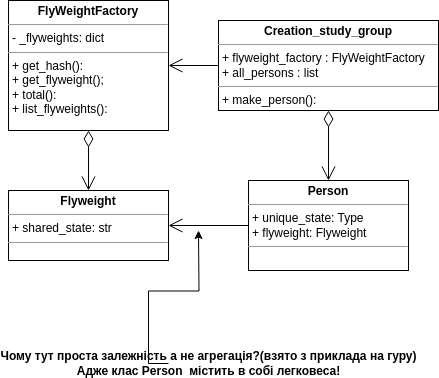

The diagram above was exported from draw.io. Its source (the exported page's mxGraphModel, read from the mxfile embedded in the PNG):
<mxGraphModel dx="1137" dy="646" grid="1" gridSize="10" guides="1" tooltips="1" connect="1" arrows="1" fold="1" page="1" pageScale="1" pageWidth="827" pageHeight="1169" math="0" shadow="0">
  <root>
    <mxCell id="WIyWlLk6GJQsqaUBKTNV-0" />
    <mxCell id="WIyWlLk6GJQsqaUBKTNV-1" parent="WIyWlLk6GJQsqaUBKTNV-0" />
    <mxCell id="lkhHkiGsW1_AmiOvLdoH-1" value="&lt;p style=&quot;margin:0px;margin-top:4px;text-align:center;&quot;&gt;&lt;b&gt;Flyweight&lt;/b&gt;&lt;br&gt;&lt;/p&gt;&lt;hr size=&quot;1&quot;&gt;&lt;p style=&quot;margin:0px;margin-left:4px;&quot;&gt;+&amp;nbsp;shared_state&lt;span style=&quot;background-color: initial;&quot;&gt;: str&lt;/span&gt;&lt;/p&gt;&lt;hr size=&quot;1&quot;&gt;&lt;p style=&quot;margin:0px;margin-left:4px;&quot;&gt;&lt;br&gt;&lt;/p&gt;" style="verticalAlign=top;align=left;overflow=fill;fontSize=12;fontFamily=Helvetica;html=1;whiteSpace=wrap;" vertex="1" parent="WIyWlLk6GJQsqaUBKTNV-1">
      <mxGeometry x="250" y="440" width="160" height="70" as="geometry" />
    </mxCell>
    <mxCell id="lkhHkiGsW1_AmiOvLdoH-2" value="&lt;p style=&quot;margin:0px;margin-top:4px;text-align:center;&quot;&gt;&lt;b&gt;Person&lt;/b&gt;&lt;br&gt;&lt;/p&gt;&lt;hr size=&quot;1&quot;&gt;&lt;p style=&quot;margin:0px;margin-left:4px;&quot;&gt;+&amp;nbsp;unique_state&lt;span style=&quot;background-color: initial;&quot;&gt;: Type&lt;/span&gt;&lt;/p&gt;&lt;p style=&quot;margin:0px;margin-left:4px;&quot;&gt;+&amp;nbsp;flyweight&lt;span style=&quot;background-color: initial;&quot;&gt;: F&lt;/span&gt;lyweight&lt;/p&gt;&lt;hr size=&quot;1&quot;&gt;&lt;p style=&quot;margin:0px;margin-left:4px;&quot;&gt;&lt;br&gt;&lt;/p&gt;" style="verticalAlign=top;align=left;overflow=fill;fontSize=12;fontFamily=Helvetica;html=1;whiteSpace=wrap;" vertex="1" parent="WIyWlLk6GJQsqaUBKTNV-1">
      <mxGeometry x="490" y="430" width="160" height="90" as="geometry" />
    </mxCell>
    <mxCell id="lkhHkiGsW1_AmiOvLdoH-5" value="&lt;p style=&quot;margin:0px;margin-top:4px;text-align:center;&quot;&gt;&lt;b&gt;FlyWeightFactory&lt;/b&gt;&lt;br&gt;&lt;/p&gt;&lt;hr size=&quot;1&quot;&gt;&lt;p style=&quot;margin:0px;margin-left:4px;&quot;&gt;- _flyweights&lt;span style=&quot;background-color: initial;&quot;&gt;: dict&lt;/span&gt;&lt;/p&gt;&lt;hr size=&quot;1&quot;&gt;&lt;p style=&quot;margin:0px;margin-left:4px;&quot;&gt;+&amp;nbsp;get_hash&lt;span style=&quot;background-color: initial;&quot;&gt;():&amp;nbsp;&lt;/span&gt;&lt;/p&gt;&lt;p style=&quot;margin:0px;margin-left:4px;&quot;&gt;&lt;span style=&quot;background-color: initial;&quot;&gt;+ get_flyweight();&lt;br&gt;&lt;/span&gt;&lt;/p&gt;&lt;p style=&quot;margin:0px;margin-left:4px;&quot;&gt;&lt;span style=&quot;background-color: initial;&quot;&gt;+ total():&lt;/span&gt;&lt;/p&gt;&lt;p style=&quot;margin:0px;margin-left:4px;&quot;&gt;&lt;span style=&quot;background-color: initial;&quot;&gt;+&amp;nbsp;&lt;/span&gt;list_flyweights():&lt;/p&gt;" style="verticalAlign=top;align=left;overflow=fill;fontSize=12;fontFamily=Helvetica;html=1;whiteSpace=wrap;" vertex="1" parent="WIyWlLk6GJQsqaUBKTNV-1">
      <mxGeometry x="250" y="250" width="160" height="130" as="geometry" />
    </mxCell>
    <mxCell id="lkhHkiGsW1_AmiOvLdoH-6" value="&lt;p style=&quot;margin:0px;margin-top:4px;text-align:center;&quot;&gt;&lt;b&gt;Creation_study_group&lt;/b&gt;&lt;br&gt;&lt;/p&gt;&lt;hr size=&quot;1&quot;&gt;&lt;p style=&quot;margin:0px;margin-left:4px;&quot;&gt;+ flyweight_factory &lt;span style=&quot;background-color: initial;&quot;&gt;: FlyWeightFactory&lt;/span&gt;&lt;/p&gt;&lt;p style=&quot;margin:0px;margin-left:4px;&quot;&gt;&lt;span style=&quot;background-color: initial;&quot;&gt;+&amp;nbsp;&lt;/span&gt;all_persons : list&lt;/p&gt;&lt;hr size=&quot;1&quot;&gt;&lt;p style=&quot;margin:0px;margin-left:4px;&quot;&gt;+&amp;nbsp;make_person&lt;span style=&quot;background-color: initial;&quot;&gt;():&amp;nbsp;&lt;/span&gt;&lt;/p&gt;" style="verticalAlign=top;align=left;overflow=fill;fontSize=12;fontFamily=Helvetica;html=1;whiteSpace=wrap;" vertex="1" parent="WIyWlLk6GJQsqaUBKTNV-1">
      <mxGeometry x="460" y="270" width="220" height="90" as="geometry" />
    </mxCell>
    <mxCell id="lkhHkiGsW1_AmiOvLdoH-7" value="" style="endArrow=open;html=1;endSize=12;startArrow=diamondThin;startSize=14;startFill=0;edgeStyle=orthogonalEdgeStyle;align=left;verticalAlign=bottom;rounded=0;" edge="1" parent="WIyWlLk6GJQsqaUBKTNV-1" source="lkhHkiGsW1_AmiOvLdoH-6" target="lkhHkiGsW1_AmiOvLdoH-2">
      <mxGeometry x="-1" y="3" relative="1" as="geometry">
        <mxPoint x="330" y="400" as="sourcePoint" />
        <mxPoint x="490" y="400" as="targetPoint" />
      </mxGeometry>
    </mxCell>
    <mxCell id="lkhHkiGsW1_AmiOvLdoH-10" value="" style="endArrow=open;html=1;endSize=12;startArrow=diamondThin;startSize=14;startFill=0;edgeStyle=orthogonalEdgeStyle;align=left;verticalAlign=bottom;rounded=0;" edge="1" parent="WIyWlLk6GJQsqaUBKTNV-1" source="lkhHkiGsW1_AmiOvLdoH-5" target="lkhHkiGsW1_AmiOvLdoH-1">
      <mxGeometry x="-1" y="3" relative="1" as="geometry">
        <mxPoint x="330" y="410" as="sourcePoint" />
        <mxPoint x="420" y="325" as="targetPoint" />
      </mxGeometry>
    </mxCell>
    <mxCell id="lkhHkiGsW1_AmiOvLdoH-11" value="" style="endArrow=open;endFill=1;endSize=12;html=1;rounded=0;" edge="1" parent="WIyWlLk6GJQsqaUBKTNV-1" source="lkhHkiGsW1_AmiOvLdoH-6" target="lkhHkiGsW1_AmiOvLdoH-5">
      <mxGeometry width="160" relative="1" as="geometry">
        <mxPoint x="330" y="400" as="sourcePoint" />
        <mxPoint x="430" y="210" as="targetPoint" />
      </mxGeometry>
    </mxCell>
    <mxCell id="lkhHkiGsW1_AmiOvLdoH-13" value="" style="endArrow=open;endFill=1;endSize=12;html=1;rounded=0;" edge="1" parent="WIyWlLk6GJQsqaUBKTNV-1" source="lkhHkiGsW1_AmiOvLdoH-2" target="lkhHkiGsW1_AmiOvLdoH-1">
      <mxGeometry width="160" relative="1" as="geometry">
        <mxPoint x="470" y="325" as="sourcePoint" />
        <mxPoint x="420" y="325" as="targetPoint" />
      </mxGeometry>
    </mxCell>
    <mxCell id="lkhHkiGsW1_AmiOvLdoH-18" style="edgeStyle=orthogonalEdgeStyle;rounded=0;orthogonalLoop=1;jettySize=auto;html=1;" edge="1" parent="WIyWlLk6GJQsqaUBKTNV-1" source="lkhHkiGsW1_AmiOvLdoH-14">
      <mxGeometry relative="1" as="geometry">
        <mxPoint x="440" y="480" as="targetPoint" />
      </mxGeometry>
    </mxCell>
    <mxCell id="lkhHkiGsW1_AmiOvLdoH-14" value="Чому тут проста залежність а не агрегація?(взято з приклада на гуру)&lt;br&gt;Адже клас Person&amp;nbsp; містить в собі легковеса!" style="text;align=center;fontStyle=1;verticalAlign=middle;spacingLeft=3;spacingRight=3;strokeColor=none;rotatable=0;points=[[0,0.5],[1,0.5]];portConstraint=eastwest;html=1;" vertex="1" parent="WIyWlLk6GJQsqaUBKTNV-1">
      <mxGeometry x="410" y="600" width="80" height="26" as="geometry" />
    </mxCell>
  </root>
</mxGraphModel>